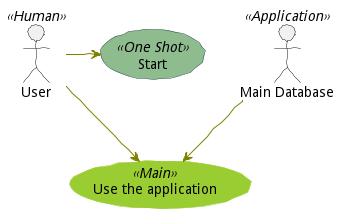

The diagram above was rendered by PlantUML. Its source (embedded in the PNG):
@startuml
skinparam handwritten true
skinparam usecase {
	BackgroundColor DarkSeaGreen
	BorderColor DarkSlateGray
	BackgroundColor<< Main >> YellowGreen
	BorderColor<< Main >> YellowGreen
	ArrowColor Olive
	ActorBorderColor black
	ActorFontName Courier
	ActorBackgroundColor<< Human >> Gold
}
User << Human >>
:Main Database: as MySql << Application >>
(Start) << One Shot >>
(Use the application) as (Use) << Main >>
User -> (Start)
User --> (Use)
MySql --> (Use)
@enduml